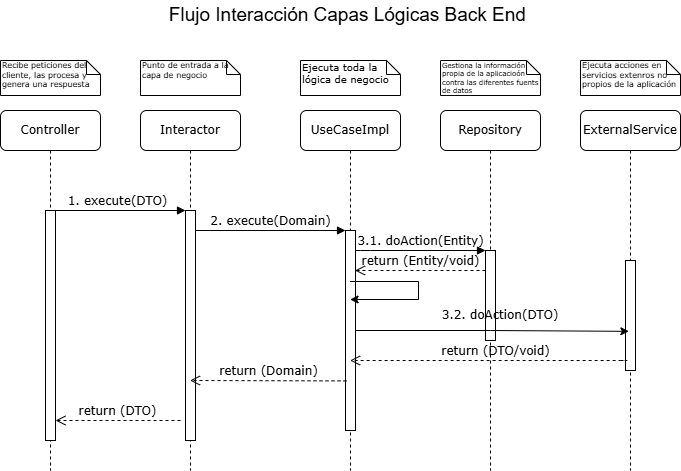

The diagram above was exported from draw.io. Its source (the exported page's mxGraphModel, read from the mxfile embedded in the PNG):
<mxGraphModel dx="898" dy="1340" grid="1" gridSize="9" guides="1" tooltips="1" connect="1" arrows="1" fold="1" page="1" pageScale="1" pageWidth="1100" pageHeight="850" background="none" math="0" shadow="0">
  <root>
    <mxCell id="0" />
    <mxCell id="1" parent="0" />
    <mxCell id="7baba1c4bc27f4b0-2" parent="1" style="shape=umlLifeline;perimeter=lifelinePerimeter;whiteSpace=wrap;html=1;container=1;collapsible=0;recursiveResize=0;outlineConnect=0;rounded=1;shadow=0;comic=0;labelBackgroundColor=none;strokeWidth=1;fontFamily=Verdana;fontSize=12;align=center;" value="Interactor" vertex="1">
      <mxGeometry height="360" width="100" x="240" y="80" as="geometry" />
    </mxCell>
    <mxCell id="7baba1c4bc27f4b0-10" parent="7baba1c4bc27f4b0-2" style="html=1;points=[];perimeter=orthogonalPerimeter;rounded=0;shadow=0;comic=0;labelBackgroundColor=none;strokeWidth=1;fontFamily=Verdana;fontSize=12;align=center;" value="" vertex="1">
      <mxGeometry height="230" width="10" x="45" y="100" as="geometry" />
    </mxCell>
    <mxCell id="6UhDLrujXe6kz2IlUqnC-10" edge="1" parent="7baba1c4bc27f4b0-2" style="html=1;verticalAlign=bottom;endArrow=open;dashed=1;endSize=8;labelBackgroundColor=none;fontFamily=Verdana;fontSize=12;edgeStyle=elbowEdgeStyle;elbow=vertical;" value="return (DTO)">
      <mxGeometry relative="1" as="geometry">
        <Array as="points" />
        <mxPoint x="40" y="310" as="sourcePoint" />
        <mxPoint x="-85" y="310.38" as="targetPoint" />
      </mxGeometry>
    </mxCell>
    <mxCell id="7baba1c4bc27f4b0-3" parent="1" style="shape=umlLifeline;perimeter=lifelinePerimeter;whiteSpace=wrap;html=1;container=1;collapsible=0;recursiveResize=0;outlineConnect=0;rounded=1;shadow=0;comic=0;labelBackgroundColor=none;strokeWidth=1;fontFamily=Verdana;fontSize=12;align=center;" value="UseCaseImpl" vertex="1">
      <mxGeometry height="360" width="100" x="400" y="80" as="geometry" />
    </mxCell>
    <mxCell id="7baba1c4bc27f4b0-13" parent="7baba1c4bc27f4b0-3" style="html=1;points=[];perimeter=orthogonalPerimeter;rounded=0;shadow=0;comic=0;labelBackgroundColor=none;strokeWidth=1;fontFamily=Verdana;fontSize=12;align=center;" value="" vertex="1">
      <mxGeometry height="200" width="10" x="45" y="120" as="geometry" />
    </mxCell>
    <mxCell id="7baba1c4bc27f4b0-4" parent="1" style="shape=umlLifeline;perimeter=lifelinePerimeter;whiteSpace=wrap;html=1;container=1;collapsible=0;recursiveResize=0;outlineConnect=0;rounded=1;shadow=0;comic=0;labelBackgroundColor=none;strokeWidth=1;fontFamily=Verdana;fontSize=12;align=center;" value="Repository" vertex="1">
      <mxGeometry height="360" width="100" x="540" y="80" as="geometry" />
    </mxCell>
    <mxCell id="6UhDLrujXe6kz2IlUqnC-7" edge="1" parent="7baba1c4bc27f4b0-4" style="html=1;verticalAlign=bottom;endArrow=open;dashed=1;endSize=8;labelBackgroundColor=none;fontFamily=Verdana;fontSize=12;edgeStyle=elbowEdgeStyle;elbow=vertical;" value="return (Entity/void)">
      <mxGeometry relative="1" as="geometry">
        <Array as="points">
          <mxPoint x="45" y="160" />
        </Array>
        <mxPoint x="45" y="160" as="sourcePoint" />
        <mxPoint x="-85.5" y="160" as="targetPoint" />
      </mxGeometry>
    </mxCell>
    <mxCell id="7baba1c4bc27f4b0-5" parent="1" style="shape=umlLifeline;perimeter=lifelinePerimeter;whiteSpace=wrap;html=1;container=1;collapsible=0;recursiveResize=0;outlineConnect=0;rounded=1;shadow=0;comic=0;labelBackgroundColor=none;strokeWidth=1;fontFamily=Verdana;fontSize=12;align=center;" value="ExternalService" vertex="1">
      <mxGeometry height="360" width="100" x="680" y="80" as="geometry" />
    </mxCell>
    <mxCell id="7baba1c4bc27f4b0-19" parent="7baba1c4bc27f4b0-5" style="html=1;points=[];perimeter=orthogonalPerimeter;rounded=0;shadow=0;comic=0;labelBackgroundColor=none;strokeWidth=1;fontFamily=Verdana;fontSize=12;align=center;" value="" vertex="1">
      <mxGeometry height="110" width="10" x="45" y="150" as="geometry" />
    </mxCell>
    <mxCell id="6UhDLrujXe6kz2IlUqnC-8" edge="1" parent="7baba1c4bc27f4b0-5" style="html=1;verticalAlign=bottom;endArrow=open;dashed=1;endSize=8;labelBackgroundColor=none;fontFamily=Verdana;fontSize=12;edgeStyle=elbowEdgeStyle;elbow=vertical;" target="7baba1c4bc27f4b0-3" value="return (DTO/void)">
      <mxGeometry relative="1" as="geometry">
        <Array as="points">
          <mxPoint x="50" y="250" />
        </Array>
        <mxPoint x="40" y="250" as="sourcePoint" />
        <mxPoint x="-80" y="250" as="targetPoint" />
      </mxGeometry>
    </mxCell>
    <mxCell id="7baba1c4bc27f4b0-8" parent="1" style="shape=umlLifeline;perimeter=lifelinePerimeter;whiteSpace=wrap;html=1;container=1;collapsible=0;recursiveResize=0;outlineConnect=0;rounded=1;shadow=0;comic=0;labelBackgroundColor=none;strokeWidth=1;fontFamily=Verdana;fontSize=12;align=center;" value="Controller" vertex="1">
      <mxGeometry height="360" width="100" x="100" y="80" as="geometry" />
    </mxCell>
    <mxCell id="7baba1c4bc27f4b0-9" parent="7baba1c4bc27f4b0-8" style="html=1;points=[];perimeter=orthogonalPerimeter;rounded=0;shadow=0;comic=0;labelBackgroundColor=none;strokeWidth=1;fontFamily=Verdana;fontSize=12;align=center;" value="" vertex="1">
      <mxGeometry height="230" width="10" x="45" y="100" as="geometry" />
    </mxCell>
    <mxCell id="7baba1c4bc27f4b0-16" parent="1" style="html=1;points=[];perimeter=orthogonalPerimeter;rounded=0;shadow=0;comic=0;labelBackgroundColor=none;strokeWidth=1;fontFamily=Verdana;fontSize=12;align=center;" value="" vertex="1">
      <mxGeometry height="90" width="10" x="585" y="220" as="geometry" />
    </mxCell>
    <mxCell id="7baba1c4bc27f4b0-17" edge="1" parent="1" source="7baba1c4bc27f4b0-13" style="html=1;verticalAlign=bottom;endArrow=block;labelBackgroundColor=none;fontFamily=Verdana;fontSize=12;edgeStyle=elbowEdgeStyle;elbow=vertical;" target="7baba1c4bc27f4b0-16" value="3.1. doAction(Entity)">
      <mxGeometry relative="1" as="geometry">
        <Array as="points">
          <mxPoint x="460" y="220" />
        </Array>
        <mxPoint x="510" y="220" as="sourcePoint" />
      </mxGeometry>
    </mxCell>
    <mxCell id="7baba1c4bc27f4b0-11" edge="1" parent="1" source="7baba1c4bc27f4b0-9" style="html=1;verticalAlign=bottom;endArrow=block;entryX=0;entryY=0;labelBackgroundColor=none;fontFamily=Verdana;fontSize=12;edgeStyle=elbowEdgeStyle;elbow=vertical;" target="7baba1c4bc27f4b0-10" value="1. execute(DTO)">
      <mxGeometry relative="1" as="geometry">
        <mxPoint x="220" y="190" as="sourcePoint" />
      </mxGeometry>
    </mxCell>
    <mxCell id="7baba1c4bc27f4b0-14" edge="1" parent="1" source="7baba1c4bc27f4b0-10" style="html=1;verticalAlign=bottom;endArrow=block;entryX=0;entryY=0;labelBackgroundColor=none;fontFamily=Verdana;fontSize=12;edgeStyle=elbowEdgeStyle;elbow=vertical;" target="7baba1c4bc27f4b0-13" value="2. execute(Domain)">
      <mxGeometry relative="1" as="geometry">
        <mxPoint x="370" y="200" as="sourcePoint" />
      </mxGeometry>
    </mxCell>
    <mxCell id="7baba1c4bc27f4b0-40" parent="1" style="shape=note;whiteSpace=wrap;html=1;size=14;verticalAlign=top;align=left;spacingTop=-6;rounded=0;shadow=0;comic=0;labelBackgroundColor=none;strokeWidth=1;fontFamily=Verdana;fontSize=8;" value="Recibe peticiones del cliente, las procesa y genera una respuesta" vertex="1">
      <mxGeometry height="35" width="100" x="100" y="30" as="geometry" />
    </mxCell>
    <mxCell id="7baba1c4bc27f4b0-41" parent="1" style="shape=note;whiteSpace=wrap;html=1;size=14;verticalAlign=top;align=left;spacingTop=-6;rounded=0;shadow=0;comic=0;labelBackgroundColor=none;strokeWidth=1;fontFamily=Verdana;fontSize=8;" value="Punto de entrada a la capa de negocio" vertex="1">
      <mxGeometry height="35" width="100" x="240" y="30" as="geometry" />
    </mxCell>
    <mxCell id="7baba1c4bc27f4b0-42" parent="1" style="shape=note;whiteSpace=wrap;html=1;size=14;verticalAlign=top;align=left;spacingTop=-6;rounded=0;shadow=0;comic=0;labelBackgroundColor=none;strokeWidth=1;fontFamily=Verdana;fontSize=10;" value="Ejecuta toda la lógica de negocio" vertex="1">
      <mxGeometry height="35" width="100" x="400" y="30" as="geometry" />
    </mxCell>
    <mxCell id="7baba1c4bc27f4b0-43" parent="1" style="shape=note;whiteSpace=wrap;html=1;size=14;verticalAlign=top;align=left;spacingTop=-6;rounded=0;shadow=0;comic=0;labelBackgroundColor=none;strokeWidth=1;fontFamily=Verdana;fontSize=7;" value="Gestiona la información propia de la aplicacioón contra las diferentes fuents de datos" vertex="1">
      <mxGeometry height="35" width="100" x="540" y="30" as="geometry" />
    </mxCell>
    <mxCell id="7baba1c4bc27f4b0-44" parent="1" style="shape=note;whiteSpace=wrap;html=1;size=14;verticalAlign=top;align=left;spacingTop=-6;rounded=0;shadow=0;comic=0;labelBackgroundColor=none;strokeWidth=1;fontFamily=Verdana;fontSize=8;" value="Ejecuta acciones en servicios extenros no propios de la aplicación" vertex="1">
      <mxGeometry height="35" width="100" x="680" y="30" as="geometry" />
    </mxCell>
    <mxCell id="6UhDLrujXe6kz2IlUqnC-1" edge="1" parent="1" source="7baba1c4bc27f4b0-13" style="edgeStyle=orthogonalEdgeStyle;rounded=0;orthogonalLoop=1;jettySize=auto;html=1;entryX=0.335;entryY=0.644;entryDx=0;entryDy=0;entryPerimeter=0;" target="7baba1c4bc27f4b0-19">
      <mxGeometry relative="1" as="geometry">
        <mxPoint x="710" y="301" as="targetPoint" />
      </mxGeometry>
    </mxCell>
    <mxCell id="6UhDLrujXe6kz2IlUqnC-2" parent="1" style="text;html=1;whiteSpace=wrap;strokeColor=none;fillColor=none;align=center;verticalAlign=middle;rounded=0;" value="&lt;span style=&quot;font-family: Verdana; white-space: nowrap;&quot;&gt;3.2. doAction(DTO)&lt;/span&gt;" vertex="1">
      <mxGeometry height="30" width="120" x="540" y="270" as="geometry" />
    </mxCell>
    <mxCell id="6UhDLrujXe6kz2IlUqnC-4" edge="1" parent="1" source="7baba1c4bc27f4b0-3" style="endArrow=classic;html=1;rounded=0;" target="7baba1c4bc27f4b0-3" value="">
      <mxGeometry height="50" relative="1" width="50" as="geometry">
        <Array as="points">
          <mxPoint x="500" y="250" />
        </Array>
        <mxPoint x="600" y="290" as="sourcePoint" />
        <mxPoint x="500" y="280" as="targetPoint" />
      </mxGeometry>
    </mxCell>
    <mxCell id="6UhDLrujXe6kz2IlUqnC-9" edge="1" parent="1" style="html=1;verticalAlign=bottom;endArrow=open;dashed=1;endSize=8;labelBackgroundColor=none;fontFamily=Verdana;fontSize=12;edgeStyle=elbowEdgeStyle;elbow=vertical;exitX=0.1;exitY=0.697;exitDx=0;exitDy=0;exitPerimeter=0;" value="return (Domain)">
      <mxGeometry relative="1" as="geometry">
        <Array as="points" />
        <mxPoint x="446" y="350.4" as="sourcePoint" />
        <mxPoint x="289.5" y="350" as="targetPoint" />
      </mxGeometry>
    </mxCell>
    <mxCell id="6UhDLrujXe6kz2IlUqnC-11" parent="1" style="text;html=1;whiteSpace=wrap;strokeColor=none;fillColor=none;align=center;verticalAlign=middle;rounded=0;fontSize=19;" value="Flujo Interacción Capas Lógicas Back End&amp;nbsp;" vertex="1">
      <mxGeometry height="30" width="397.5" x="251.25" y="-30" as="geometry" />
    </mxCell>
  </root>
</mxGraphModel>